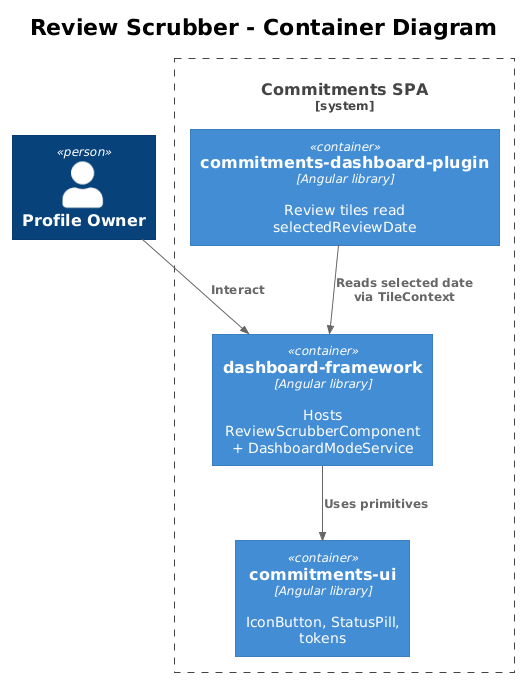

The diagram above was rendered by PlantUML. Its source (embedded in the PNG):
@startuml
!theme plain
!include <C4/C4_Container>

title Review Scrubber - Container Diagram

Person(user, "Profile Owner")

System_Boundary(spa, "Commitments SPA") {
    Container(fw, "dashboard-framework", "Angular library", "Hosts ReviewScrubberComponent + DashboardModeService")
    Container(ui, "commitments-ui", "Angular library", "IconButton, StatusPill, tokens")
    Container(plugin, "commitments-dashboard-plugin", "Angular library", "Review tiles read selectedReviewDate")
}

Rel(user, fw, "Interact")
Rel(fw, ui, "Uses primitives")
Rel(plugin, fw, "Reads selected date via TileContext")
@enduml